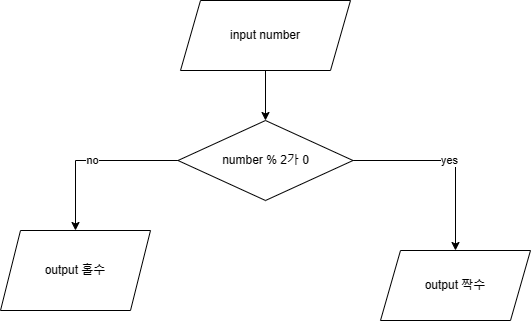

The diagram above was exported from draw.io. Its source (the exported page's mxGraphModel, read from the mxfile embedded in the PNG):
<mxGraphModel dx="1854" dy="1035" grid="1" gridSize="10" guides="1" tooltips="1" connect="1" arrows="1" fold="1" page="1" pageScale="1" pageWidth="827" pageHeight="1169" math="0" shadow="0">
  <root>
    <mxCell id="0" />
    <mxCell id="1" parent="0" />
    <mxCell id="c8xMRcYUDa5FiwZ-Ph4V-3" value="" style="edgeStyle=orthogonalEdgeStyle;rounded=0;orthogonalLoop=1;jettySize=auto;html=1;" edge="1" parent="1" source="c8xMRcYUDa5FiwZ-Ph4V-1" target="c8xMRcYUDa5FiwZ-Ph4V-2">
      <mxGeometry relative="1" as="geometry" />
    </mxCell>
    <mxCell id="c8xMRcYUDa5FiwZ-Ph4V-1" value="input number" style="shape=parallelogram;perimeter=parallelogramPerimeter;whiteSpace=wrap;html=1;fixedSize=1;" vertex="1" parent="1">
      <mxGeometry x="290" y="50" width="170" height="70" as="geometry" />
    </mxCell>
    <mxCell id="c8xMRcYUDa5FiwZ-Ph4V-4" value="yes" style="edgeStyle=orthogonalEdgeStyle;rounded=0;orthogonalLoop=1;jettySize=auto;html=1;" edge="1" parent="1" source="c8xMRcYUDa5FiwZ-Ph4V-2" target="c8xMRcYUDa5FiwZ-Ph4V-5">
      <mxGeometry relative="1" as="geometry">
        <mxPoint x="570" y="290" as="targetPoint" />
      </mxGeometry>
    </mxCell>
    <mxCell id="c8xMRcYUDa5FiwZ-Ph4V-6" value="no" style="edgeStyle=orthogonalEdgeStyle;rounded=0;orthogonalLoop=1;jettySize=auto;html=1;" edge="1" parent="1" source="c8xMRcYUDa5FiwZ-Ph4V-2" target="c8xMRcYUDa5FiwZ-Ph4V-7">
      <mxGeometry relative="1" as="geometry">
        <mxPoint x="170" y="290" as="targetPoint" />
      </mxGeometry>
    </mxCell>
    <mxCell id="c8xMRcYUDa5FiwZ-Ph4V-2" value="number % 2가 0" style="rhombus;whiteSpace=wrap;html=1;" vertex="1" parent="1">
      <mxGeometry x="287.5" y="170" width="175" height="80" as="geometry" />
    </mxCell>
    <mxCell id="c8xMRcYUDa5FiwZ-Ph4V-5" value="output 짝수" style="shape=parallelogram;perimeter=parallelogramPerimeter;whiteSpace=wrap;html=1;fixedSize=1;" vertex="1" parent="1">
      <mxGeometry x="490" y="300" width="150" height="70" as="geometry" />
    </mxCell>
    <mxCell id="c8xMRcYUDa5FiwZ-Ph4V-7" value="output 홀수" style="shape=parallelogram;perimeter=parallelogramPerimeter;whiteSpace=wrap;html=1;fixedSize=1;" vertex="1" parent="1">
      <mxGeometry x="110" y="280" width="150" height="80" as="geometry" />
    </mxCell>
  </root>
</mxGraphModel>